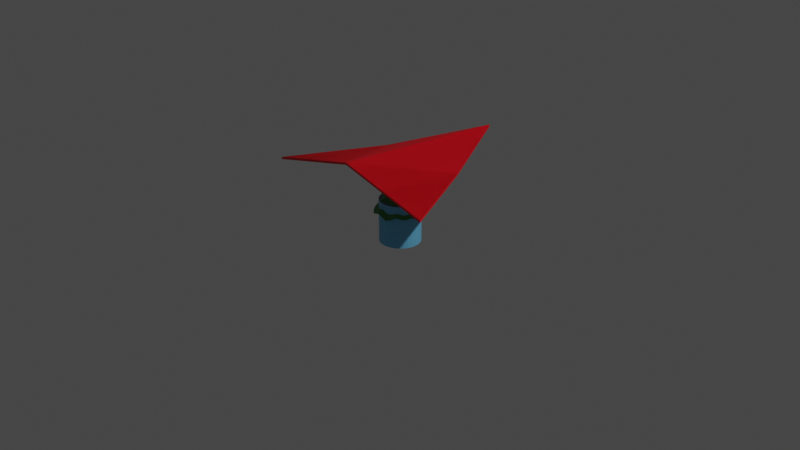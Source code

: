 # Source: export.blend  (saved by Blender 2.80.75; exported with 4.5.12 LTS)
import bpy
from mathutils import Matrix  # noqa: F401  (used for matrix-valued properties, if any)

bpy.ops.wm.read_factory_settings(use_empty=True)
scene = bpy.context.scene
scene.name = 'Scene'

# ---- collections
col_collection = bpy.data.collections.new('Collection'); scene.collection.children.link(col_collection)

# ---- materials (node trees are filled in below, after node groups)
mat_material_007 = bpy.data.materials.new('Material.007')
mat_material_007.use_transparent_shadow = False
mat_material_001 = bpy.data.materials.new('Material.001')
mat_material_001.use_transparent_shadow = False

# ---- material node trees
mat_material_007.use_nodes = True; mat_material_007.node_tree.nodes.clear()
_N = mat_material_007.node_tree.nodes; _L = mat_material_007.node_tree.links
n0 = _N.new('ShaderNodeOutputMaterial'); n0.name = 'Material Output'; n0.location = (300, 300)
n1 = _N.new('ShaderNodeBsdfPrincipled'); n1.name = 'Principled BSDF'; n1.location = (10, 300)
n1.distribution = 'GGX'
n1.subsurface_method = 'BURLEY'
n1.inputs[3].default_value = 1.45
n1.inputs[27].default_value = (0.0, 0.0, 0.0, 1.0)
n1.inputs[28].default_value = 1.0
n2 = _N.new('ShaderNodeAttribute'); n2.name = 'Attribute'; n2.location = (-245, 258)
n2.attribute_name = 'Col'
_L.new(n1.outputs[0], n0.inputs[0])
_L.new(n2.outputs[0], n1.inputs[0])
n0.is_active_output = True
mat_material_001.use_nodes = True; mat_material_001.node_tree.nodes.clear()
_N = mat_material_001.node_tree.nodes; _L = mat_material_001.node_tree.links
n0 = _N.new('ShaderNodeOutputMaterial'); n0.name = 'Material Output'; n0.location = (300, 300)
n1 = _N.new('ShaderNodeBsdfPrincipled'); n1.name = 'Principled BSDF'; n1.location = (-52, 343)
n1.distribution = 'GGX'
n1.subsurface_method = 'BURLEY'
n1.inputs[3].default_value = 1.45
n1.inputs[27].default_value = (0.0, 0.0, 0.0, 1.0)
n1.inputs[28].default_value = 1.0
n2 = _N.new('ShaderNodeAttribute'); n2.name = 'Attribute'; n2.location = (-307, 222)
n2.attribute_name = 'Col'
_L.new(n1.outputs[0], n0.inputs[0])
_L.new(n2.outputs[0], n1.inputs[0])
n0.is_active_output = True

# ---- world
world_world = bpy.data.worlds.new('World'); scene.world = world_world
world_world.use_nodes = True; world_world.node_tree.nodes.clear()
_N = world_world.node_tree.nodes; _L = world_world.node_tree.links
n0 = _N.new('ShaderNodeOutputWorld'); n0.name = 'World Output'; n0.location = (300, 300)
n1 = _N.new('ShaderNodeBackground'); n1.name = 'Background'; n1.location = (10, 300)
n1.inputs[0].default_value = (0.05088, 0.05088, 0.05088, 1.0)
_L.new(n1.outputs[0], n0.inputs[0])
n0.is_active_output = True
world_world.color = (0.05088, 0.05088, 0.05088)
world_world.use_sun_shadow = False
world_world.sun_shadow_jitter_overblur = 0.0

# ---- cameras
cam_camera = bpy.data.cameras.new('Camera')
cam_camera.clip_end = 100.0
cam_camera.ortho_scale = 7.314

# ---- lights
light_light = bpy.data.lights.new('Light', 'POINT')
light_light.transmission_factor = 0.0
light_light.energy = 1000.0
light_light.shadow_soft_size = 0.1
light_light.shadow_maximum_resolution = 0.006
light_light.use_absolute_resolution = True

# ---- meshes
me_cylinder_002 = bpy.data.meshes.new('Cylinder.002')
me_cylinder_002.from_pydata([(0.0, 0.05, -0.1034), (0.0, 0.05, 0.2619), (0.025, 0.0433, -0.1034), (0.025, 0.0433, 0.2619), (0.0433, 0.025, -0.1034), (0.0433, 0.025, 0.2619), (0.05, -2.186e-09, -0.1034), (0.05, -2.186e-09, 0.2619), (0.0433, -0.025, -0.1034), (0.0433, -0.025, 0.2619), (0.025, -0.0433, -0.1034), (0.025, -0.0433, 0.2619), (7.567e-09, -0.05, -0.1034), (7.567e-09, -0.05, 0.2619), (-0.025, -0.0433, -0.1034), (-0.025, -0.0433, 0.2619), (-0.0433, -0.025, -0.1034), (-0.0433, -0.025, 0.2619), (-0.05, -2.325e-08, -0.1034), (-0.05, -2.325e-08, 0.2619), (-0.0433, 0.025, -0.1034), (-0.0433, 0.025, 0.2619), (-0.025, 0.0433, -0.1034), (-0.025, 0.0433, 0.2619), (-0.001551, 0.1286, 0.4112), (0.02496, 0.1277, 0.4052), (0.05049, 0.1219, 0.399), (0.07181, 0.1092, 0.4045), (0.09034, 0.0922, 0.4098), (0.1082, 0.07275, 0.4045), (0.1219, 0.0505, 0.399), (0.1281, 0.02645, 0.4046), (0.1293, 0.001391, 0.4101), (0.1281, -0.02504, 0.4046), (0.1209, -0.04773, 0.4096), (0.1085, -0.06825, 0.4174), (0.09371, -0.09154, 0.4037), (0.074, -0.1102, 0.396), (0.05161, -0.1199, 0.4081), (0.02794, -0.1255, 0.417), (0.001108, -0.13, 0.4081), (-0.02574, -0.1294, 0.399), (-0.04904, -0.121, 0.4024), (-0.06785, -0.1062, 0.4118), (-0.09085, -0.09245, 0.4051), (-0.1057, -0.07366, 0.4096), (-0.1208, -0.05059, 0.4018), (0.0, 0.0, 0.579), (-0.1254, -0.02757, 0.4103), (-0.1239, -0.003611, 0.4213), (-0.1254, 0.02392, 0.4103), (-0.1219, 0.05049, 0.399), (-0.1088, 0.07081, 0.4071), (-0.09151, 0.08835, 0.4151), (-0.0724, 0.1072, 0.4071), (-0.0505, 0.1219, 0.399), (-0.02653, 0.1277, 0.4052), (0.1259, 0.226, 0.1031), (0.1705, 0.1992, 0.09084), (0.2028, 0.1619, 0.1017), (0.2272, 0.1183, 0.1124), (0.2489, 0.07051, 0.1017), (0.2609, 0.02, 0.09084), (0.2575, -0.02922, 0.102), (0.2442, -0.07726, 0.1129), (0.2255, -0.1264, 0.102), (0.198, -0.1648, 0.1119), (0.1617, -0.1958, 0.1274), (0.1193, -0.2305, 0.1003), (0.07053, -0.2536, 0.08483), (0.02223, -0.2579, 0.1089), (-0.0259, -0.2537, 0.1266), (-0.07932, -0.2455, 0.1089), (-0.1296, -0.2277, 0.09083), (-0.1684, -0.1973, 0.09765), (-0.1947, -0.1577, 0.1164), (-0.2295, -0.1175, 0.1029), (-0.2459, -0.07279, 0.1119), (-0.2601, -0.01985, 0.09646), (-0.0001654, 4.134e-05, 0.3461), (-0.2543, 0.0264, 0.1133), (-0.2367, 0.07071, 0.1352), (-0.2223, 0.1236, 0.1133), (-0.1993, 0.1716, 0.09085), (-0.1619, 0.2018, 0.107), (-0.1184, 0.2241, 0.1228), (-0.07059, 0.2478, 0.107), (-0.0201, 0.262, 0.09084), (0.02873, 0.258, 0.1031), (0.01355, 0.1724, 0.308), (-0.01907, 0.174, 0.2998), (-0.05237, 0.1634, 0.3106), (-0.08366, 0.1466, 0.3211), (-0.1122, 0.1307, 0.3106), (-0.1363, 0.1097, 0.2998), (-0.1506, 0.07724, 0.3148), (-0.159, 0.04172, 0.3294), (-0.1697, 0.01181, 0.3148), (0.0, 0.0, 0.4823), (-0.1725, -0.01912, 0.3036), (-0.1619, -0.05406, 0.3139), (-0.15, -0.08347, 0.3079), (-0.1259, -0.1095, 0.3168), (-0.1074, -0.1352, 0.3044), (-0.08096, -0.1546, 0.2998), (-0.04705, -0.1653, 0.3119), (-0.01129, -0.1696, 0.3237), (0.02086, -0.1713, 0.3119), (0.05293, -0.1673, 0.2958), (0.08491, -0.1509, 0.3061), (0.1123, -0.1267, 0.3242), (0.1358, -0.1053, 0.3139), (0.1533, -0.07911, 0.3072), (0.1646, -0.04597, 0.3145), (0.1724, -0.01368, 0.3072), (0.1735, 0.01917, 0.2998), (0.1644, 0.05254, 0.3071), (0.1489, 0.0839, 0.3142), (0.1316, 0.1123, 0.3071), (0.1093, 0.1365, 0.2998), (0.07898, 0.1533, 0.308), (0.04561, 0.1642, 0.316), (0.07377, 0.1959, 0.2053), (0.03641, 0.2087, 0.1954), (-0.00582, 0.2077, 0.2084), (-0.04786, 0.1987, 0.2211), (-0.08631, 0.1899, 0.2084), (-0.1215, 0.1737, 0.1954), (-0.149, 0.1407, 0.2135), (-0.1707, 0.1023, 0.2312), (-0.1932, 0.07119, 0.2135), (4.132e-05, 0.0001917, 0.4011), (-0.207, 0.03621, 0.1999), (-0.2064, -0.007955, 0.2124), (-0.2024, -0.04613, 0.2051), (-0.1832, -0.08447, 0.216), (-0.1705, -0.1206, 0.2009), (-0.1463, -0.1521, 0.1954), (-0.1105, -0.1759, 0.2099), (-0.07038, -0.1929, 0.2242), (-0.03363, -0.2057, 0.2099), (0.004962, -0.2119, 0.1905), (0.04766, -0.2036, 0.203), (0.08763, -0.1848, 0.2248), (0.1221, -0.1679, 0.2124), (0.1513, -0.1433, 0.2044), (0.1756, -0.1087, 0.2132), (0.1955, -0.07377, 0.2044), (0.2079, -0.03599, 0.1954), (0.2085, 0.005846, 0.2042), (0.2011, 0.0475, 0.2128), (0.1907, 0.08633, 0.2042), (0.1728, 0.1219, 0.1954), (0.1433, 0.1517, 0.2053), (0.1082, 0.1756, 0.215), (0.0764, 0.2441, 0.1151)], [], [(0, 1, 3, 2), (2, 3, 5, 4), (4, 5, 7, 6), (6, 7, 9, 8), (8, 9, 11, 10), (10, 11, 13, 12), (12, 13, 15, 14), (14, 15, 17, 16), (16, 17, 19, 18), (18, 19, 21, 20), (3, 1, 23, 21, 19, 17, 15, 13, 11, 9, 7, 5), (20, 21, 23, 22), (22, 23, 1, 0), (0, 2, 4, 6, 8, 10, 12, 14, 16, 18, 20, 22), (24, 47, 25), (25, 47, 26), (26, 47, 27), (27, 47, 28), (28, 47, 29), (29, 47, 30), (30, 47, 31), (31, 47, 32), (32, 47, 33), (33, 47, 34), (34, 47, 35), (35, 47, 36), (36, 47, 37), (37, 47, 38), (38, 47, 39), (39, 47, 40), (40, 47, 41), (41, 47, 42), (42, 47, 43), (43, 47, 44), (44, 47, 45), (45, 47, 46), (46, 47, 48), (48, 47, 49), (49, 47, 50), (50, 47, 51), (51, 47, 52), (52, 47, 53), (53, 47, 54), (54, 47, 55), (55, 47, 56), (56, 47, 24), (61, 79, 62), (116, 98, 115), (115, 98, 114), (114, 98, 113), (113, 98, 112), (112, 98, 111), (111, 98, 110), (110, 98, 109), (109, 98, 108), (108, 98, 107), (107, 98, 106), (106, 98, 105), (105, 98, 104), (104, 98, 103), (103, 98, 102), (102, 98, 101), (101, 98, 100), (100, 98, 99), (99, 98, 97), (97, 98, 96), (96, 98, 95), (95, 98, 94), (94, 98, 93), (93, 98, 92), (92, 98, 91), (91, 98, 90), (89, 98, 121), (90, 98, 89), (121, 98, 120), (120, 98, 119), (119, 98, 118), (118, 98, 117), (117, 98, 116), (149, 131, 148), (148, 131, 147), (147, 131, 146), (146, 131, 145), (145, 131, 144), (144, 131, 143), (143, 131, 142), (142, 131, 141), (141, 131, 140), (140, 131, 139), (139, 131, 138), (138, 131, 137), (137, 131, 136), (136, 131, 135), (135, 131, 134), (134, 131, 133), (133, 131, 132), (132, 131, 130), (130, 131, 129), (129, 131, 128), (128, 131, 127), (127, 131, 126), (126, 131, 125), (125, 131, 124), (124, 131, 123), (122, 131, 154), (123, 131, 122), (154, 131, 153), (153, 131, 152), (152, 131, 151), (151, 131, 150), (150, 131, 149), (62, 79, 63), (63, 79, 64), (64, 79, 65), (65, 79, 66), (66, 79, 67), (67, 79, 68), (68, 79, 69), (69, 79, 70), (70, 79, 71), (71, 79, 72), (72, 79, 73), (73, 79, 74), (74, 79, 75), (75, 79, 76), (76, 79, 77), (77, 79, 78), (78, 79, 80), (80, 79, 81), (81, 79, 82), (82, 79, 83), (83, 79, 84), (84, 79, 85), (85, 79, 86), (86, 79, 87), (88, 79, 155), (87, 79, 88), (155, 79, 57), (57, 79, 58), (58, 79, 59), (59, 79, 60), (60, 79, 61)])
_uv = me_cylinder_002.uv_layers.new(name='UVMap')
_uv.uv.foreach_set('vector', [1.0, 0.5, 1.0, 1.0, 0.9167, 1.0, 0.9167, 0.5, 0.9167, 0.5, 0.9167, 1.0, 0.8333, 1.0, 0.8333, 0.5, 0.8333, 0.5, 0.8333, 1.0, 0.75, 1.0, 0.75, 0.5, 0.75, 0.5, 0.75, 1.0, 0.6667, 1.0, 0.6667, 0.5, 0.6667, 0.5, 0.6667, 1.0, 0.5833, 1.0, 0.5833, 0.5, 0.5833, 0.5, 0.5833, 1.0, 0.5, 1.0, 0.5, 0.5, 0.5, 0.5, 0.5, 1.0, 0.4167, 1.0, 0.4167, 0.5, 0.4167, 0.5, 0.4167, 1.0, 0.3333, 1.0, 0.3333, 0.5, 0.3333, 0.5, 0.3333, 1.0, 0.25, 1.0, 0.25, 0.5, 0.25, 0.5, 0.25, 1.0, 0.1667, 1.0, 0.1667, 0.5, 0.37, 0.4578, 0.25, 0.49, 0.13, 0.4578, 0.04215, 0.37, 0.01, 0.25, 0.04215, 0.13, 0.13, 0.04215, 0.25, 0.01, 0.37, 0.04215, 0.4578, 0.13, 0.49, 0.25, 0.4578, 0.37, 0.1667, 0.5, 0.1667, 1.0, 0.08333, 1.0, 0.08333, 0.5, 0.08333, 0.5, 0.08333, 1.0, 7.451e-08, 1.0, 7.451e-08, 0.5, 0.75, 0.49, 0.87, 0.4578, 0.9578, 0.37, 0.99, 0.25, 0.9578, 0.13, 0.87, 0.04215, 0.75, 0.01, 0.63, 0.04215, 0.5422, 0.13, 0.51, 0.25, 0.5422, 0.37, 0.63, 0.4578, 0.25, 0.49, 0.25, 0.25, 0.2968, 0.4854, 0.2968, 0.4854, 0.25, 0.25, 0.3418, 0.4717, 0.3418, 0.4717, 0.25, 0.25, 0.3833, 0.4496, 0.3833, 0.4496, 0.25, 0.25, 0.4197, 0.4197, 0.4197, 0.4197, 0.25, 0.25, 0.4496, 0.3833, 0.4496, 0.3833, 0.25, 0.25, 0.4717, 0.3418, 0.4717, 0.3418, 0.25, 0.25, 0.4854, 0.2968, 0.4854, 0.2968, 0.25, 0.25, 0.49, 0.25, 0.49, 0.25, 0.25, 0.25, 0.4854, 0.2032, 0.4854, 0.2032, 0.25, 0.25, 0.4717, 0.1582, 0.4717, 0.1582, 0.25, 0.25, 0.4496, 0.1167, 0.4496, 0.1167, 0.25, 0.25, 0.4197, 0.08029, 0.4197, 0.08029, 0.25, 0.25, 0.3833, 0.05045, 0.3833, 0.05045, 0.25, 0.25, 0.3418, 0.02827, 0.3418, 0.02827, 0.25, 0.25, 0.2968, 0.01461, 0.2968, 0.01461, 0.25, 0.25, 0.25, 0.01, 0.25, 0.01, 0.25, 0.25, 0.2032, 0.01461, 0.2032, 0.01461, 0.25, 0.25, 0.1582, 0.02827, 0.1582, 0.02827, 0.25, 0.25, 0.1167, 0.05045, 0.1167, 0.05045, 0.25, 0.25, 0.08029, 0.08029, 0.08029, 0.08029, 0.25, 0.25, 0.05045, 0.1167, 0.05045, 0.1167, 0.25, 0.25, 0.02827, 0.1582, 0.02827, 0.1582, 0.25, 0.25, 0.01461, 0.2032, 0.01461, 0.2032, 0.25, 0.25, 0.01, 0.25, 0.01, 0.25, 0.25, 0.25, 0.01461, 0.2968, 0.01461, 0.2968, 0.25, 0.25, 0.02827, 0.3418, 0.02827, 0.3418, 0.25, 0.25, 0.05045, 0.3833, 0.05045, 0.3833, 0.25, 0.25, 0.08029, 0.4197, 0.08029, 0.4197, 0.25, 0.25, 0.1167, 0.4496, 0.1167, 0.4496, 0.25, 0.25, 0.1582, 0.4717, 0.1582, 0.4717, 0.25, 0.25, 0.2032, 0.4854, 0.2032, 0.4854, 0.25, 0.25, 0.25, 0.49, 0.4496, 0.3833, 0.25, 0.25, 0.4717, 0.3418, 0.4496, 0.3833, 0.25, 0.25, 0.4717, 0.3418, 0.4717, 0.3418, 0.25, 0.25, 0.4854, 0.2968, 0.4854, 0.2968, 0.25, 0.25, 0.49, 0.25, 0.49, 0.25, 0.25, 0.25, 0.4854, 0.2032, 0.4854, 0.2032, 0.25, 0.25, 0.4717, 0.1582, 0.4717, 0.1582, 0.25, 0.25, 0.4496, 0.1167, 0.4496, 0.1167, 0.25, 0.25, 0.4197, 0.08029, 0.4197, 0.08029, 0.25, 0.25, 0.3833, 0.05045, 0.3833, 0.05045, 0.25, 0.25, 0.3418, 0.02827, 0.3418, 0.02827, 0.25, 0.25, 0.2968, 0.01461, 0.2968, 0.01461, 0.25, 0.25, 0.25, 0.01, 0.25, 0.01, 0.25, 0.25, 0.2032, 0.01461, 0.2032, 0.01461, 0.25, 0.25, 0.1582, 0.02827, 0.1582, 0.02827, 0.25, 0.25, 0.1167, 0.05045, 0.1167, 0.05045, 0.25, 0.25, 0.08029, 0.08029, 0.08029, 0.08029, 0.25, 0.25, 0.05045, 0.1167, 0.05045, 0.1167, 0.25, 0.25, 0.02827, 0.1582, 0.02827, 0.1582, 0.25, 0.25, 0.01461, 0.2032, 0.01461, 0.2032, 0.25, 0.25, 0.01, 0.25, 0.01, 0.25, 0.25, 0.25, 0.01461, 0.2968, 0.01461, 0.2968, 0.25, 0.25, 0.02827, 0.3418, 0.02827, 0.3418, 0.25, 0.25, 0.05045, 0.3833, 0.05045, 0.3833, 0.25, 0.25, 0.08029, 0.4197, 0.08029, 0.4197, 0.25, 0.25, 0.1167, 0.4496, 0.1167, 0.4496, 0.25, 0.25, 0.1582, 0.4717, 0.2032, 0.4854, 0.25, 0.25, 0.25, 0.49, 0.1582, 0.4717, 0.25, 0.25, 0.2032, 0.4854, 0.25, 0.49, 0.25, 0.25, 0.2968, 0.4854, 0.2968, 0.4854, 0.25, 0.25, 0.3418, 0.4717, 0.3418, 0.4717, 0.25, 0.25, 0.3833, 0.4496, 0.3833, 0.4496, 0.25, 0.25, 0.4197, 0.4197, 0.4197, 0.4197, 0.25, 0.25, 0.4496, 0.3833, 0.4496, 0.3833, 0.25, 0.25, 0.4717, 0.3418, 0.4717, 0.3418, 0.25, 0.25, 0.4854, 0.2968, 0.4854, 0.2968, 0.25, 0.25, 0.49, 0.25, 0.49, 0.25, 0.25, 0.25, 0.4854, 0.2032, 0.4854, 0.2032, 0.25, 0.25, 0.4717, 0.1582, 0.4717, 0.1582, 0.25, 0.25, 0.4496, 0.1167, 0.4496, 0.1167, 0.25, 0.25, 0.4197, 0.08029, 0.4197, 0.08029, 0.25, 0.25, 0.3833, 0.05045, 0.3833, 0.05045, 0.25, 0.25, 0.3418, 0.02827, 0.3418, 0.02827, 0.25, 0.25, 0.2968, 0.01461, 0.2968, 0.01461, 0.25, 0.25, 0.25, 0.01, 0.25, 0.01, 0.25, 0.25, 0.2032, 0.01461, 0.2032, 0.01461, 0.25, 0.25, 0.1582, 0.02827, 0.1582, 0.02827, 0.25, 0.25, 0.1167, 0.05045, 0.1167, 0.05045, 0.25, 0.25, 0.08029, 0.08029, 0.08029, 0.08029, 0.25, 0.25, 0.05045, 0.1167, 0.05045, 0.1167, 0.25, 0.25, 0.02827, 0.1582, 0.02827, 0.1582, 0.25, 0.25, 0.01461, 0.2032, 0.01461, 0.2032, 0.25, 0.25, 0.01, 0.25, 0.01, 0.25, 0.25, 0.25, 0.01461, 0.2968, 0.01461, 0.2968, 0.25, 0.25, 0.02827, 0.3418, 0.02827, 0.3418, 0.25, 0.25, 0.05045, 0.3833, 0.05045, 0.3833, 0.25, 0.25, 0.08029, 0.4197, 0.08029, 0.4197, 0.25, 0.25, 0.1167, 0.4496, 0.1167, 0.4496, 0.25, 0.25, 0.1582, 0.4717, 0.2032, 0.4854, 0.25, 0.25, 0.25, 0.49, 0.1582, 0.4717, 0.25, 0.25, 0.2032, 0.4854, 0.25, 0.49, 0.25, 0.25, 0.2968, 0.4854, 0.2968, 0.4854, 0.25, 0.25, 0.3418, 0.4717, 0.3418, 0.4717, 0.25, 0.25, 0.3833, 0.4496, 0.3833, 0.4496, 0.25, 0.25, 0.4197, 0.4197, 0.4197, 0.4197, 0.25, 0.25, 0.4496, 0.3833, 0.4717, 0.3418, 0.25, 0.25, 0.4854, 0.2968, 0.4854, 0.2968, 0.25, 0.25, 0.49, 0.25, 0.49, 0.25, 0.25, 0.25, 0.4854, 0.2032, 0.4854, 0.2032, 0.25, 0.25, 0.4717, 0.1582, 0.4717, 0.1582, 0.25, 0.25, 0.4496, 0.1167, 0.4496, 0.1167, 0.25, 0.25, 0.4197, 0.08029, 0.4197, 0.08029, 0.25, 0.25, 0.3833, 0.05045, 0.3833, 0.05045, 0.25, 0.25, 0.3418, 0.02827, 0.3418, 0.02827, 0.25, 0.25, 0.2968, 0.01461, 0.2968, 0.01461, 0.25, 0.25, 0.25, 0.01, 0.25, 0.01, 0.25, 0.25, 0.2032, 0.01461, 0.2032, 0.01461, 0.25, 0.25, 0.1582, 0.02827, 0.1582, 0.02827, 0.25, 0.25, 0.1167, 0.05045, 0.1167, 0.05045, 0.25, 0.25, 0.08029, 0.08029, 0.08029, 0.08029, 0.25, 0.25, 0.05045, 0.1167, 0.05045, 0.1167, 0.25, 0.25, 0.02827, 0.1582, 0.02827, 0.1582, 0.25, 0.25, 0.01461, 0.2032, 0.01461, 0.2032, 0.25, 0.25, 0.01, 0.25, 0.01, 0.25, 0.25, 0.25, 0.01461, 0.2968, 0.01461, 0.2968, 0.25, 0.25, 0.02827, 0.3418, 0.02827, 0.3418, 0.25, 0.25, 0.05045, 0.3833, 0.05045, 0.3833, 0.25, 0.25, 0.08029, 0.4197, 0.08029, 0.4197, 0.25, 0.25, 0.1167, 0.4496, 0.1167, 0.4496, 0.25, 0.25, 0.1582, 0.4717, 0.2032, 0.4854, 0.25, 0.25, 0.25, 0.49, 0.1582, 0.4717, 0.25, 0.25, 0.2032, 0.4854, 0.25, 0.49, 0.25, 0.25, 0.2968, 0.4854, 0.2968, 0.4854, 0.25, 0.25, 0.3418, 0.4717, 0.3418, 0.4717, 0.25, 0.25, 0.3833, 0.4496, 0.3833, 0.4496, 0.25, 0.25, 0.4197, 0.4197, 0.4197, 0.4197, 0.25, 0.25, 0.4496, 0.3833])
_ca = me_cylinder_002.color_attributes.new('Col', 'BYTE_COLOR', 'CORNER')
_ca.data.foreach_set('color', [0.2462, 0.1384, 0.07819, 1.0, 0.2462, 0.1384, 0.07819, 1.0, 0.2462, 0.1384, 0.07819, 1.0, 0.2462, 0.1384, 0.07819, 1.0, 0.2462, 0.1384, 0.07819, 1.0, 0.2462, 0.1384, 0.07819, 1.0, 0.2462, 0.1384, 0.07819, 1.0, 0.2462, 0.1384, 0.07819, 1.0, 0.2462, 0.1384, 0.07819, 1.0, 0.2462, 0.1384, 0.07819, 1.0, 0.2462, 0.1384, 0.07819, 1.0, 0.2462, 0.1384, 0.07819, 1.0, 0.2462, 0.1384, 0.07819, 1.0, 0.2462, 0.1384, 0.07819, 1.0, 0.2462, 0.1384, 0.07819, 1.0, 0.2462, 0.1384, 0.07819, 1.0, 0.2462, 0.1384, 0.07819, 1.0, 0.2462, 0.1384, 0.07819, 1.0, 0.2462, 0.1384, 0.07819, 1.0, 0.2462, 0.1384, 0.07819, 1.0, 0.2462, 0.1384, 0.07819, 1.0, 0.2462, 0.1384, 0.07819, 1.0, 0.2462, 0.1384, 0.07819, 1.0, 0.2462, 0.1384, 0.07819, 1.0, 0.2462, 0.1384, 0.07819, 1.0, 0.2462, 0.1384, 0.07819, 1.0, 0.2462, 0.1384, 0.07819, 1.0, 0.2462, 0.1384, 0.07819, 1.0, 0.2462, 0.1384, 0.07819, 1.0, 0.2462, 0.1384, 0.07819, 1.0, 0.2462, 0.1384, 0.07819, 1.0, 0.2462, 0.1384, 0.07819, 1.0, 0.2462, 0.1384, 0.07819, 1.0, 0.2462, 0.1384, 0.07819, 1.0, 0.2462, 0.1384, 0.07819, 1.0, 0.2462, 0.1384, 0.07819, 1.0, 0.2462, 0.1384, 0.07819, 1.0, 0.2462, 0.1384, 0.07819, 1.0, 0.2462, 0.1384, 0.07819, 1.0, 0.2462, 0.1384, 0.07819, 1.0, 0.2462, 0.1384, 0.07819, 1.0, 0.2462, 0.1384, 0.07819, 1.0, 0.2462, 0.1384, 0.07819, 1.0, 0.2462, 0.1384, 0.07819, 1.0, 0.2462, 0.1384, 0.07819, 1.0, 0.2462, 0.1384, 0.07819, 1.0, 0.2462, 0.1384, 0.07819, 1.0, 0.2462, 0.1384, 0.07819, 1.0, 0.2462, 0.1384, 0.07819, 1.0, 0.2462, 0.1384, 0.07819, 1.0, 0.2462, 0.1384, 0.07819, 1.0, 0.2462, 0.1384, 0.07819, 1.0, 0.2462, 0.1384, 0.07819, 1.0, 0.2462, 0.1384, 0.07819, 1.0, 0.2462, 0.1384, 0.07819, 1.0, 0.2462, 0.1384, 0.07819, 1.0, 0.2462, 0.1384, 0.07819, 1.0, 0.2462, 0.1384, 0.07819, 1.0, 0.2462, 0.1384, 0.07819, 1.0, 0.2462, 0.1384, 0.07819, 1.0, 0.2462, 0.1384, 0.07819, 1.0, 0.2462, 0.1384, 0.07819, 1.0, 0.2462, 0.1384, 0.07819, 1.0, 0.2462, 0.1384, 0.07819, 1.0, 0.2462, 0.1384, 0.07819, 1.0, 0.2462, 0.1384, 0.07819, 1.0, 0.2462, 0.1384, 0.07819, 1.0, 0.2462, 0.1384, 0.07819, 1.0, 0.2462, 0.1384, 0.07819, 1.0, 0.2462, 0.1384, 0.07819, 1.0, 0.2462, 0.1384, 0.07819, 1.0, 0.2462, 0.1384, 0.07819, 1.0, 0.0356, 0.3005, 0.07619, 1.0, 0.0356, 0.3005, 0.07619, 1.0, 0.0356, 0.3005, 0.07619, 1.0, 0.0356, 0.3005, 0.07619, 1.0, 0.0356, 0.3005, 0.07619, 1.0, 0.0356, 0.3005, 0.07619, 1.0, 0.0356, 0.3005, 0.07619, 1.0, 0.0356, 0.3005, 0.07619, 1.0, 0.0356, 0.3005, 0.07619, 1.0, 0.0356, 0.3005, 0.07619, 1.0, 0.0356, 0.3005, 0.07619, 1.0, 0.0356, 0.3005, 0.07619, 1.0, 0.0356, 0.3005, 0.07619, 1.0, 0.0356, 0.3005, 0.07619, 1.0, 0.0356, 0.3005, 0.07619, 1.0, 0.0356, 0.3005, 0.07619, 1.0, 0.0356, 0.3005, 0.07619, 1.0, 0.0356, 0.3005, 0.07619, 1.0, 0.0356, 0.3005, 0.07619, 1.0, 0.0356, 0.3005, 0.07619, 1.0, 0.0356, 0.3005, 0.07619, 1.0, 0.0356, 0.3005, 0.07619, 1.0, 0.0356, 0.3005, 0.07619, 1.0, 0.0356, 0.3005, 0.07619, 1.0, 0.0356, 0.3005, 0.07619, 1.0, 0.0356, 0.3005, 0.07619, 1.0, 0.0356, 0.3005, 0.07619, 1.0, 0.0356, 0.3005, 0.07619, 1.0, 0.0356, 0.3005, 0.07619, 1.0, 0.0356, 0.3005, 0.07619, 1.0, 0.0356, 0.3005, 0.07619, 1.0, 0.0356, 0.3005, 0.07619, 1.0, 0.0356, 0.3005, 0.07619, 1.0, 0.0356, 0.3005, 0.07619, 1.0, 0.0356, 0.3005, 0.07619, 1.0, 0.0356, 0.3005, 0.07619, 1.0, 0.0356, 0.3005, 0.07619, 1.0, 0.0356, 0.3005, 0.07619, 1.0, 0.0356, 0.3005, 0.07619, 1.0, 0.0356, 0.3005, 0.07619, 1.0, 0.0356, 0.3005, 0.07619, 1.0, 0.0356, 0.3005, 0.07619, 1.0, 0.0356, 0.3005, 0.07619, 1.0, 0.0356, 0.3005, 0.07619, 1.0, 0.0356, 0.3005, 0.07619, 1.0, 0.0356, 0.3005, 0.07619, 1.0, 0.0356, 0.3005, 0.07619, 1.0, 0.0356, 0.3005, 0.07619, 1.0, 0.0356, 0.3005, 0.07619, 1.0, 0.0356, 0.3005, 0.07619, 1.0, 0.0356, 0.3005, 0.07619, 1.0, 0.0356, 0.3005, 0.07619, 1.0, 0.0356, 0.3005, 0.07619, 1.0, 0.0356, 0.3005, 0.07619, 1.0, 0.0356, 0.3005, 0.07619, 1.0, 0.0356, 0.3005, 0.07619, 1.0, 0.0356, 0.3005, 0.07619, 1.0, 0.0356, 0.3005, 0.07619, 1.0, 0.0356, 0.3005, 0.07619, 1.0, 0.0356, 0.3005, 0.07619, 1.0, 0.0356, 0.3005, 0.07619, 1.0, 0.0356, 0.3005, 0.07619, 1.0, 0.0356, 0.3005, 0.07619, 1.0, 0.0356, 0.3005, 0.07619, 1.0, 0.0356, 0.3005, 0.07619, 1.0, 0.0356, 0.3005, 0.07619, 1.0, 0.0356, 0.3005, 0.07619, 1.0, 0.0356, 0.3005, 0.07619, 1.0, 0.0356, 0.3005, 0.07619, 1.0, 0.0356, 0.3005, 0.07619, 1.0, 0.0356, 0.3005, 0.07619, 1.0, 0.0356, 0.3005, 0.07619, 1.0, 0.0356, 0.3005, 0.07619, 1.0, 0.0356, 0.3005, 0.07619, 1.0, 0.0356, 0.3005, 0.07619, 1.0, 0.0356, 0.3005, 0.07619, 1.0, 0.0356, 0.3005, 0.07619, 1.0, 0.0356, 0.3005, 0.07619, 1.0, 0.0356, 0.3005, 0.07619, 1.0, 0.0356, 0.3005, 0.07619, 1.0, 0.0356, 0.3005, 0.07619, 1.0, 0.0356, 0.3005, 0.07619, 1.0, 0.0356, 0.3005, 0.07619, 1.0, 0.0356, 0.3005, 0.07619, 1.0, 0.0356, 0.3005, 0.07619, 1.0, 0.0356, 0.3005, 0.07619, 1.0, 0.0356, 0.3005, 0.07619, 1.0, 0.0356, 0.3005, 0.07619, 1.0, 0.0356, 0.3005, 0.07619, 1.0, 0.0356, 0.3005, 0.07619, 1.0, 0.0356, 0.3005, 0.07619, 1.0, 0.0356, 0.3005, 0.07619, 1.0, 0.0356, 0.3005, 0.07619, 1.0, 0.0356, 0.3005, 0.07619, 1.0, 0.0356, 0.3005, 0.07619, 1.0, 0.0356, 0.3005, 0.07619, 1.0, 0.0356, 0.3005, 0.07619, 1.0, 0.0356, 0.3005, 0.07619, 1.0, 0.0356, 0.3005, 0.07619, 1.0, 0.0356, 0.3005, 0.07619, 1.0, 0.0356, 0.3005, 0.07619, 1.0, 0.0356, 0.3005, 0.07619, 1.0, 0.0356, 0.3005, 0.07619, 1.0, 0.0356, 0.3005, 0.07619, 1.0, 0.0356, 0.3005, 0.07619, 1.0, 0.0356, 0.3005, 0.07619, 1.0, 0.0356, 0.3005, 0.07619, 1.0, 0.0356, 0.3005, 0.07619, 1.0, 0.0356, 0.3005, 0.07619, 1.0, 0.0356, 0.3005, 0.07619, 1.0, 0.0356, 0.3005, 0.07619, 1.0, 0.0356, 0.3005, 0.07619, 1.0, 0.0356, 0.3005, 0.07619, 1.0, 0.0356, 0.3005, 0.07619, 1.0, 0.0356, 0.3005, 0.07619, 1.0, 0.0356, 0.3005, 0.07619, 1.0, 0.0356, 0.3005, 0.07619, 1.0, 0.0356, 0.3005, 0.07619, 1.0, 0.0356, 0.3005, 0.07619, 1.0, 0.0356, 0.3005, 0.07619, 1.0, 0.0356, 0.3005, 0.07619, 1.0, 0.0356, 0.3005, 0.07619, 1.0, 0.0356, 0.3005, 0.07619, 1.0, 0.0356, 0.3005, 0.07619, 1.0, 0.0356, 0.3005, 0.07619, 1.0, 0.0356, 0.3005, 0.07619, 1.0, 0.0356, 0.3005, 0.07619, 1.0, 0.0356, 0.3005, 0.07619, 1.0, 0.0356, 0.3005, 0.07619, 1.0, 0.0356, 0.3005, 0.07619, 1.0, 0.0356, 0.3005, 0.07619, 1.0, 0.0356, 0.3005, 0.07619, 1.0, 0.0356, 0.3005, 0.07619, 1.0, 0.0356, 0.3005, 0.07619, 1.0, 0.0356, 0.3005, 0.07619, 1.0, 0.0356, 0.3005, 0.07619, 1.0, 0.0356, 0.3005, 0.07619, 1.0, 0.0356, 0.3005, 0.07619, 1.0, 0.0356, 0.3005, 0.07619, 1.0, 0.0356, 0.3005, 0.07619, 1.0, 0.0356, 0.3005, 0.07619, 1.0, 0.0356, 0.3005, 0.07619, 1.0, 0.0356, 0.3005, 0.07619, 1.0, 0.0356, 0.3005, 0.07619, 1.0, 0.0356, 0.3005, 0.07619, 1.0, 0.0356, 0.3005, 0.07619, 1.0, 0.0356, 0.3005, 0.07619, 1.0, 0.0356, 0.3005, 0.07619, 1.0, 0.0356, 0.3005, 0.07619, 1.0, 0.0356, 0.3005, 0.07619, 1.0, 0.0356, 0.3005, 0.07619, 1.0, 0.0356, 0.3005, 0.07619, 1.0, 0.0356, 0.3005, 0.07619, 1.0, 0.0356, 0.3005, 0.07619, 1.0, 0.0356, 0.3005, 0.07619, 1.0, 0.0356, 0.3005, 0.07619, 1.0, 0.0356, 0.3005, 0.07619, 1.0, 0.0356, 0.3005, 0.07619, 1.0, 0.0356, 0.3005, 0.07619, 1.0, 0.0356, 0.3005, 0.07619, 1.0, 0.0356, 0.3005, 0.07619, 1.0, 0.0356, 0.3005, 0.07619, 1.0, 0.0356, 0.3005, 0.07619, 1.0, 0.0356, 0.3005, 0.07619, 1.0, 0.0356, 0.3005, 0.07619, 1.0, 0.0356, 0.3005, 0.07619, 1.0, 0.0356, 0.3005, 0.07619, 1.0, 0.0356, 0.3005, 0.07619, 1.0, 0.0356, 0.3005, 0.07619, 1.0, 0.0356, 0.3005, 0.07619, 1.0, 0.0356, 0.3005, 0.07619, 1.0, 0.0356, 0.3005, 0.07619, 1.0, 0.0356, 0.3005, 0.07619, 1.0, 0.0356, 0.3005, 0.07619, 1.0, 0.0356, 0.3005, 0.07619, 1.0, 0.0356, 0.3005, 0.07619, 1.0, 0.0356, 0.3005, 0.07619, 1.0, 0.0356, 0.3005, 0.07619, 1.0, 0.0356, 0.3005, 0.07619, 1.0, 0.0356, 0.3005, 0.07619, 1.0, 0.0356, 0.3005, 0.07619, 1.0, 0.0356, 0.3005, 0.07619, 1.0, 0.0356, 0.3005, 0.07619, 1.0, 0.0356, 0.3005, 0.07619, 1.0, 0.0356, 0.3005, 0.07619, 1.0, 0.0356, 0.3005, 0.07619, 1.0, 0.0356, 0.3005, 0.07619, 1.0, 0.0356, 0.3005, 0.07619, 1.0, 0.0356, 0.3005, 0.07619, 1.0, 0.0356, 0.3005, 0.07619, 1.0, 0.0356, 0.3005, 0.07619, 1.0, 0.0356, 0.3005, 0.07619, 1.0, 0.0356, 0.3005, 0.07619, 1.0, 0.0356, 0.3005, 0.07619, 1.0, 0.0356, 0.3005, 0.07619, 1.0, 0.0356, 0.3005, 0.07619, 1.0, 0.0356, 0.3005, 0.07619, 1.0, 0.0356, 0.3005, 0.07619, 1.0, 0.0356, 0.3005, 0.07619, 1.0, 0.0356, 0.3005, 0.07619, 1.0, 0.0356, 0.3005, 0.07619, 1.0, 0.0356, 0.3005, 0.07619, 1.0, 0.0356, 0.3005, 0.07619, 1.0, 0.0356, 0.3005, 0.07619, 1.0, 0.0356, 0.3005, 0.07619, 1.0, 0.0356, 0.3005, 0.07619, 1.0, 0.0356, 0.3005, 0.07619, 1.0, 0.0356, 0.3005, 0.07619, 1.0, 0.0356, 0.3005, 0.07619, 1.0, 0.0356, 0.3005, 0.07619, 1.0, 0.0356, 0.3005, 0.07619, 1.0, 0.0356, 0.3005, 0.07619, 1.0, 0.0356, 0.3005, 0.07619, 1.0, 0.0356, 0.3005, 0.07619, 1.0, 0.0356, 0.3005, 0.07619, 1.0, 0.0356, 0.3005, 0.07619, 1.0, 0.0356, 0.3005, 0.07619, 1.0, 0.0356, 0.3005, 0.07619, 1.0, 0.0356, 0.3005, 0.07619, 1.0, 0.0356, 0.3005, 0.07619, 1.0, 0.0356, 0.3005, 0.07619, 1.0, 0.0356, 0.3005, 0.07619, 1.0, 0.0356, 0.3005, 0.07619, 1.0, 0.0356, 0.3005, 0.07619, 1.0, 0.0356, 0.3005, 0.07619, 1.0, 0.0356, 0.3005, 0.07619, 1.0, 0.0356, 0.3005, 0.07619, 1.0, 0.0356, 0.3005, 0.07619, 1.0, 0.0356, 0.3005, 0.07619, 1.0, 0.0356, 0.3005, 0.07619, 1.0, 0.0356, 0.3005, 0.07619, 1.0, 0.0356, 0.3005, 0.07619, 1.0, 0.0356, 0.3005, 0.07619, 1.0, 0.0356, 0.3005, 0.07619, 1.0, 0.0356, 0.3005, 0.07619, 1.0, 0.0356, 0.3005, 0.07619, 1.0, 0.0356, 0.3005, 0.07619, 1.0, 0.0356, 0.3005, 0.07619, 1.0, 0.0356, 0.3005, 0.07619, 1.0, 0.0356, 0.3005, 0.07619, 1.0, 0.0356, 0.3005, 0.07619, 1.0, 0.0356, 0.3005, 0.07619, 1.0, 0.0356, 0.3005, 0.07619, 1.0, 0.0356, 0.3005, 0.07619, 1.0, 0.0356, 0.3005, 0.07619, 1.0, 0.0356, 0.3005, 0.07619, 1.0, 0.0356, 0.3005, 0.07619, 1.0, 0.0356, 0.3005, 0.07619, 1.0, 0.0356, 0.3005, 0.07619, 1.0, 0.0356, 0.3005, 0.07619, 1.0, 0.0356, 0.3005, 0.07619, 1.0, 0.0356, 0.3005, 0.07619, 1.0, 0.0356, 0.3005, 0.07619, 1.0, 0.0356, 0.3005, 0.07619, 1.0, 0.0356, 0.3005, 0.07619, 1.0, 0.0356, 0.3005, 0.07619, 1.0, 0.0356, 0.3005, 0.07619, 1.0, 0.0356, 0.3005, 0.07619, 1.0, 0.0356, 0.3005, 0.07619, 1.0, 0.0356, 0.3005, 0.07619, 1.0, 0.0356, 0.3005, 0.07619, 1.0, 0.0356, 0.3005, 0.07619, 1.0, 0.0356, 0.3005, 0.07619, 1.0, 0.0356, 0.3005, 0.07619, 1.0, 0.0356, 0.3005, 0.07619, 1.0, 0.0356, 0.3005, 0.07619, 1.0, 0.0356, 0.3005, 0.07619, 1.0, 0.0356, 0.3005, 0.07619, 1.0, 0.0356, 0.3005, 0.07619, 1.0, 0.0356, 0.3005, 0.07619, 1.0, 0.0356, 0.3005, 0.07619, 1.0, 0.0356, 0.3005, 0.07619, 1.0, 0.0356, 0.3005, 0.07619, 1.0, 0.0356, 0.3005, 0.07619, 1.0, 0.0356, 0.3005, 0.07619, 1.0, 0.0356, 0.3005, 0.07619, 1.0, 0.0356, 0.3005, 0.07619, 1.0, 0.0356, 0.3005, 0.07619, 1.0, 0.0356, 0.3005, 0.07619, 1.0, 0.0356, 0.3005, 0.07619, 1.0, 0.0356, 0.3005, 0.07619, 1.0, 0.0356, 0.3005, 0.07619, 1.0, 0.0356, 0.3005, 0.07619, 1.0, 0.0356, 0.3005, 0.07619, 1.0, 0.0356, 0.3005, 0.07619, 1.0, 0.0356, 0.3005, 0.07619, 1.0, 0.0356, 0.3005, 0.07619, 1.0, 0.0356, 0.3005, 0.07619, 1.0, 0.0356, 0.3005, 0.07619, 1.0, 0.0356, 0.3005, 0.07619, 1.0, 0.0356, 0.3005, 0.07619, 1.0, 0.0356, 0.3005, 0.07619, 1.0, 0.0356, 0.3005, 0.07619, 1.0, 0.0356, 0.3005, 0.07619, 1.0, 0.0356, 0.3005, 0.07619, 1.0, 0.0356, 0.3005, 0.07619, 1.0, 0.0356, 0.3005, 0.07619, 1.0, 0.0356, 0.3005, 0.07619, 1.0, 0.0356, 0.3005, 0.07619, 1.0, 0.0356, 0.3005, 0.07619, 1.0, 0.0356, 0.3005, 0.07619, 1.0, 0.0356, 0.3005, 0.07619, 1.0, 0.0356, 0.3005, 0.07619, 1.0, 0.0356, 0.3005, 0.07619, 1.0, 0.0356, 0.3005, 0.07619, 1.0, 0.0356, 0.3005, 0.07619, 1.0, 0.0356, 0.3005, 0.07619, 1.0, 0.0356, 0.3005, 0.07619, 1.0, 0.0356, 0.3005, 0.07619, 1.0, 0.0356, 0.3005, 0.07619, 1.0, 0.0356, 0.3005, 0.07619, 1.0, 0.0356, 0.3005, 0.07619, 1.0, 0.0356, 0.3005, 0.07619, 1.0, 0.0356, 0.3005, 0.07619, 1.0, 0.0356, 0.3005, 0.07619, 1.0, 0.0356, 0.3005, 0.07619, 1.0, 0.0356, 0.3005, 0.07619, 1.0, 0.0356, 0.3005, 0.07619, 1.0, 0.0356, 0.3005, 0.07619, 1.0, 0.0356, 0.3005, 0.07619, 1.0, 0.0356, 0.3005, 0.07619, 1.0, 0.0356, 0.3005, 0.07619, 1.0, 0.0356, 0.3005, 0.07619, 1.0, 0.0356, 0.3005, 0.07619, 1.0, 0.0356, 0.3005, 0.07619, 1.0, 0.0356, 0.3005, 0.07619, 1.0, 0.0356, 0.3005, 0.07619, 1.0, 0.0356, 0.3005, 0.07619, 1.0, 0.0356, 0.3005, 0.07619, 1.0, 0.0356, 0.3005, 0.07619, 1.0, 0.0356, 0.3005, 0.07619, 1.0, 0.0356, 0.3005, 0.07619, 1.0, 0.0356, 0.3005, 0.07619, 1.0, 0.0356, 0.3005, 0.07619, 1.0, 0.0356, 0.3005, 0.07619, 1.0, 0.0356, 0.3005, 0.07619, 1.0, 0.0356, 0.3005, 0.07619, 1.0, 0.0356, 0.3005, 0.07619, 1.0, 0.0356, 0.3005, 0.07619, 1.0, 0.0356, 0.3005, 0.07619, 1.0, 0.0356, 0.3005, 0.07619, 1.0, 0.0356, 0.3005, 0.07619, 1.0, 0.0356, 0.3005, 0.07619, 1.0, 0.0356, 0.3005, 0.07619, 1.0, 0.0356, 0.3005, 0.07619, 1.0, 0.0356, 0.3005, 0.07619, 1.0, 0.0356, 0.3005, 0.07619, 1.0, 0.0356, 0.3005, 0.07619, 1.0, 0.0356, 0.3005, 0.07619, 1.0, 0.0356, 0.3005, 0.07619, 1.0, 0.0356, 0.3005, 0.07619, 1.0, 0.0356, 0.3005, 0.07619, 1.0, 0.0356, 0.3005, 0.07619, 1.0, 0.0356, 0.3005, 0.07619, 1.0, 0.0356, 0.3005, 0.07619, 1.0, 0.0356, 0.3005, 0.07619, 1.0, 0.0356, 0.3005, 0.07619, 1.0, 0.0356, 0.3005, 0.07619, 1.0, 0.0356, 0.3005, 0.07619, 1.0, 0.0356, 0.3005, 0.07619, 1.0, 0.0356, 0.3005, 0.07619, 1.0, 0.0356, 0.3005, 0.07619, 1.0, 0.0356, 0.3005, 0.07619, 1.0, 0.0356, 0.3005, 0.07619, 1.0, 0.0356, 0.3005, 0.07619, 1.0, 0.0356, 0.3005, 0.07619, 1.0, 0.0356, 0.3005, 0.07619, 1.0, 0.0356, 0.3005, 0.07619, 1.0, 0.0356, 0.3005, 0.07619, 1.0, 0.0356, 0.3005, 0.07619, 1.0, 0.0356, 0.3005, 0.07619, 1.0, 0.0356, 0.3005, 0.07619, 1.0, 0.0356, 0.3005, 0.07619, 1.0, 0.0356, 0.3005, 0.07619, 1.0, 0.0356, 0.3005, 0.07619, 1.0, 0.0356, 0.3005, 0.07619, 1.0, 0.0356, 0.3005, 0.07619, 1.0, 0.0356, 0.3005, 0.07619, 1.0, 0.0356, 0.3005, 0.07619, 1.0, 0.0356, 0.3005, 0.07619, 1.0, 0.0356, 0.3005, 0.07619, 1.0, 0.0356, 0.3005, 0.07619, 1.0, 0.0356, 0.3005, 0.07619, 1.0, 0.0356, 0.3005, 0.07619, 1.0])
me_cylinder_002.materials.append(mat_material_007)
me_cylinder_002.use_remesh_preserve_volume = False
me_cylinder_002.use_remesh_preserve_attributes = False
me_cylinder_002.use_mirror_vertex_groups = False
me_cylinder_002.update()
me_cylinder = bpy.data.meshes.new('Cylinder')
me_cylinder.from_pydata([(-0.9927, -0.6927, 0.5738), (1.007, -0.6927, 0.5738), (0.007317, 1.307, 0.6738), (0.5073, 0.3073, 0.5738), (-0.4927, 0.3073, 0.5738), (0.007317, -0.6927, 0.8238), (-0.9927, -0.6927, 0.5738), (1.007, -0.6927, 0.5738), (0.007317, 1.307, 0.6738), (0.5073, 0.3073, 0.5738), (-0.4927, 0.3073, 0.5738), (0.007317, -0.6927, 0.8238), (-0.9927, -0.6927, 0.5503), (1.007, -0.6927, 0.5503), (0.007317, 1.307, 0.6503), (0.5073, 0.3073, 0.5503), (-0.4927, 0.3073, 0.5503), (0.007317, -0.6927, 0.8003), (0.2245, 0.007317, -0.2293), (0.2245, 0.007317, 0.2293), (0.2203, -0.03505, -0.2293), (0.2203, -0.03505, 0.2293), (0.2079, -0.07578, -0.2293), (0.2079, -0.07578, 0.2293), (0.1879, -0.1133, -0.2293), (0.1879, -0.1133, 0.2293), (0.1609, -0.1462, -0.2293), (0.1609, -0.1462, 0.2293), (0.128, -0.1732, -0.2293), (0.128, -0.1732, 0.2293), (0.09042, -0.1933, -0.2293), (0.09042, -0.1933, 0.2293), (0.04968, -0.2057, -0.2293), (0.04968, -0.2057, 0.2293), (0.007317, -0.2098, -0.2293), (0.007317, -0.2098, 0.2293), (-0.03505, -0.2057, -0.2293), (-0.03505, -0.2057, 0.2293), (-0.07579, -0.1933, -0.2293), (-0.07579, -0.1933, 0.2293), (-0.1133, -0.1732, -0.2293), (-0.1133, -0.1732, 0.2293), (-0.1462, -0.1462, -0.2293), (-0.1462, -0.1462, 0.2293), (-0.1732, -0.1133, -0.2293), (-0.1732, -0.1133, 0.2293), (-0.1933, -0.07578, -0.2293), (-0.1933, -0.07578, 0.2293), (-0.2057, -0.03505, -0.2293), (-0.2057, -0.03505, 0.2293), (-0.2098, 0.007317, -0.2293), (-0.2098, 0.007317, 0.2293), (-0.2057, 0.04968, -0.2293), (-0.2057, 0.04968, 0.2293), (-0.1933, 0.09042, -0.2293), (-0.1933, 0.09042, 0.2293), (-0.1732, 0.128, -0.2293), (-0.1732, 0.128, 0.2293), (-0.1462, 0.1609, -0.2293), (-0.1462, 0.1609, 0.2293), (-0.1133, 0.1879, -0.2293), (-0.1133, 0.1879, 0.2293), (-0.07579, 0.2079, -0.2293), (-0.07579, 0.2079, 0.2293), (-0.03505, 0.2203, -0.2293), (-0.03505, 0.2203, 0.2293), (0.007317, 0.2245, -0.2293), (0.007317, 0.2245, 0.2293), (0.04968, 0.2203, -0.2293), (0.04968, 0.2203, 0.2293), (0.09042, 0.2079, -0.2293), (0.09042, 0.2079, 0.2293), (0.128, 0.1879, -0.2293), (0.128, 0.1879, 0.2293), (0.1609, 0.1609, -0.2293), (0.1609, 0.1609, 0.2293), (0.1879, 0.128, -0.2293), (0.1879, 0.128, 0.2293), (0.2079, 0.09042, -0.2293), (0.2079, 0.09042, 0.2293), (0.2203, 0.04968, -0.2293), (0.2203, 0.04968, 0.2293)], [], [(5, 3, 1), (5, 4, 0), (4, 2, 5), (5, 2, 3), (11, 7, 9), (11, 10, 6), (10, 11, 8), (11, 9, 8), (17, 15, 13), (17, 12, 16), (16, 14, 17), (17, 14, 15), (7, 11, 17, 13), (6, 12, 17, 11), (10, 16, 12, 6), (10, 8, 14, 16), (8, 9, 15, 14), (9, 7, 13, 15), (18, 19, 21, 20), (20, 21, 23, 22), (22, 23, 25, 24), (24, 25, 27, 26), (26, 27, 29, 28), (28, 29, 31, 30), (30, 31, 33, 32), (32, 33, 35, 34), (34, 35, 37, 36), (36, 37, 39, 38), (38, 39, 41, 40), (40, 41, 43, 42), (42, 43, 45, 44), (44, 45, 47, 46), (46, 47, 49, 48), (48, 49, 51, 50), (50, 51, 53, 52), (52, 53, 55, 54), (54, 55, 57, 56), (56, 57, 59, 58), (58, 59, 61, 60), (60, 61, 63, 62), (62, 63, 65, 64), (64, 65, 67, 66), (66, 67, 69, 68), (68, 69, 71, 70), (70, 71, 73, 72), (72, 73, 75, 74), (74, 75, 77, 76), (76, 77, 79, 78), (21, 19, 81, 79, 77, 75, 73, 71, 69, 67, 65, 63, 61, 59, 57, 55, 53, 51, 49, 47, 45, 43, 41, 39, 37, 35, 33, 31, 29, 27, 25, 23), (78, 79, 81, 80), (80, 81, 19, 18), (18, 20, 22, 24, 26, 28, 30, 32, 34, 36, 38, 40, 42, 44, 46, 48, 50, 52, 54, 56, 58, 60, 62, 64, 66, 68, 70, 72, 74, 76, 78, 80)])
_uv = me_cylinder.uv_layers.new(name='UVMap')
_uv.uv.foreach_set('vector', [0.0, 0.0, 0.0, 0.0, 0.0, 0.0, 0.0, 0.0, 0.0, 0.0, 0.0, 0.0, 0.0, 0.0, 0.0, 0.0, 0.0, 0.0, 0.0, 0.0, 0.0, 0.0, 0.0, 0.0, 0.0, 0.0, 0.0, 0.0, 0.0, 0.0, 0.0, 0.0, 0.0, 0.0, 0.0, 0.0, 0.0, 0.0, 0.0, 0.0, 0.0, 0.0, 0.0, 0.0, 0.0, 0.0, 0.0, 0.0, 0.0, 0.0, 0.0, 0.0, 0.0, 0.0, 0.0, 0.0, 0.0, 0.0, 0.0, 0.0, 0.0, 0.0, 0.0, 0.0, 0.0, 0.0, 0.0, 0.0, 0.0, 0.0, 0.0, 0.0, 0.0, 0.0, 0.0, 0.0, 0.0, 0.0, 0.0, 0.0, 0.0, 0.0, 0.0, 0.0, 0.0, 0.0, 0.0, 0.0, 0.0, 0.0, 0.0, 0.0, 0.0, 0.0, 0.0, 0.0, 0.0, 0.0, 0.0, 0.0, 0.0, 0.0, 0.0, 0.0, 0.0, 0.0, 0.0, 0.0, 0.0, 0.0, 0.0, 0.0, 0.0, 0.0, 0.0, 0.0, 0.0, 0.0, 0.0, 0.0, 1.0, 0.5, 1.0, 1.0, 0.9688, 1.0, 0.9688, 0.5, 0.9688, 0.5, 0.9688, 1.0, 0.9375, 1.0, 0.9375, 0.5, 0.9375, 0.5, 0.9375, 1.0, 0.9062, 1.0, 0.9062, 0.5, 0.9062, 0.5, 0.9062, 1.0, 0.875, 1.0, 0.875, 0.5, 0.875, 0.5, 0.875, 1.0, 0.8438, 1.0, 0.8438, 0.5, 0.8438, 0.5, 0.8438, 1.0, 0.8125, 1.0, 0.8125, 0.5, 0.8125, 0.5, 0.8125, 1.0, 0.7812, 1.0, 0.7812, 0.5, 0.7812, 0.5, 0.7812, 1.0, 0.75, 1.0, 0.75, 0.5, 0.75, 0.5, 0.75, 1.0, 0.7188, 1.0, 0.7188, 0.5, 0.7188, 0.5, 0.7188, 1.0, 0.6875, 1.0, 0.6875, 0.5, 0.6875, 0.5, 0.6875, 1.0, 0.6562, 1.0, 0.6562, 0.5, 0.6562, 0.5, 0.6562, 1.0, 0.625, 1.0, 0.625, 0.5, 0.625, 0.5, 0.625, 1.0, 0.5938, 1.0, 0.5938, 0.5, 0.5938, 0.5, 0.5938, 1.0, 0.5625, 1.0, 0.5625, 0.5, 0.5625, 0.5, 0.5625, 1.0, 0.5312, 1.0, 0.5312, 0.5, 0.5312, 0.5, 0.5312, 1.0, 0.5, 1.0, 0.5, 0.5, 0.5, 0.5, 0.5, 1.0, 0.4688, 1.0, 0.4688, 0.5, 0.4688, 0.5, 0.4688, 1.0, 0.4375, 1.0, 0.4375, 0.5, 0.4375, 0.5, 0.4375, 1.0, 0.4062, 1.0, 0.4062, 0.5, 0.4062, 0.5, 0.4062, 1.0, 0.375, 1.0, 0.375, 0.5, 0.375, 0.5, 0.375, 1.0, 0.3438, 1.0, 0.3438, 0.5, 0.3438, 0.5, 0.3438, 1.0, 0.3125, 1.0, 0.3125, 0.5, 0.3125, 0.5, 0.3125, 1.0, 0.2812, 1.0, 0.2812, 0.5, 0.2812, 0.5, 0.2812, 1.0, 0.25, 1.0, 0.25, 0.5, 0.25, 0.5, 0.25, 1.0, 0.2188, 1.0, 0.2188, 0.5, 0.2188, 0.5, 0.2188, 1.0, 0.1875, 1.0, 0.1875, 0.5, 0.1875, 0.5, 0.1875, 1.0, 0.1562, 1.0, 0.1562, 0.5, 0.1562, 0.5, 0.1562, 1.0, 0.125, 1.0, 0.125, 0.5, 0.125, 0.5, 0.125, 1.0, 0.09375, 1.0, 0.09375, 0.5, 0.09375, 0.5, 0.09375, 1.0, 0.0625, 1.0, 0.0625, 0.5, 0.2968, 0.4854, 0.25, 0.49, 0.2032, 0.4854, 0.1582, 0.4717, 0.1167, 0.4496, 0.08029, 0.4197, 0.05045, 0.3833, 0.02827, 0.3418, 0.01461, 0.2968, 0.01, 0.25, 0.01461, 0.2032, 0.02827, 0.1582, 0.05045, 0.1167, 0.08029, 0.08029, 0.1167, 0.05045, 0.1582, 0.02827, 0.2032, 0.01461, 0.25, 0.01, 0.2968, 0.01461, 0.3418, 0.02827, 0.3833, 0.05045, 0.4197, 0.08029, 0.4496, 0.1167, 0.4717, 0.1582, 0.4854, 0.2032, 0.49, 0.25, 0.4854, 0.2968, 0.4717, 0.3418, 0.4496, 0.3833, 0.4197, 0.4197, 0.3833, 0.4496, 0.3418, 0.4717, 0.0625, 0.5, 0.0625, 1.0, 0.03125, 1.0, 0.03125, 0.5, 0.03125, 0.5, 0.03125, 1.0, 0.0, 1.0, 0.0, 0.5, 0.75, 0.49, 0.7968, 0.4854, 0.8418, 0.4717, 0.8833, 0.4496, 0.9197, 0.4197, 0.9496, 0.3833, 0.9717, 0.3418, 0.9854, 0.2968, 0.99, 0.25, 0.9854, 0.2032, 0.9717, 0.1582, 0.9496, 0.1167, 0.9197, 0.08029, 0.8833, 0.05045, 0.8418, 0.02827, 0.7968, 0.01461, 0.75, 0.01, 0.7032, 0.01461, 0.6582, 0.02827, 0.6167, 0.05045, 0.5803, 0.08029, 0.5504, 0.1167, 0.5283, 0.1582, 0.5146, 0.2032, 0.51, 0.25, 0.5146, 0.2968, 0.5283, 0.3418, 0.5504, 0.3833, 0.5803, 0.4197, 0.6167, 0.4496, 0.6582, 0.4717, 0.7032, 0.4854])
_ca = me_cylinder.color_attributes.new('Col', 'BYTE_COLOR', 'CORNER')
_ca.data.foreach_set('color', [0.7991, 0.0, 0.01229, 1.0, 0.7991, 0.0, 0.01229, 1.0, 0.7991, 0.0, 0.01229, 1.0, 0.7991, 0.0, 0.01229, 1.0, 0.7991, 0.0, 0.01229, 1.0, 0.7991, 0.0, 0.01229, 1.0, 0.7991, 0.0, 0.01229, 1.0, 0.7991, 0.0, 0.01229, 1.0, 0.7991, 0.0, 0.01229, 1.0, 0.7991, 0.0, 0.01229, 1.0, 0.7991, 0.0, 0.01229, 1.0, 0.7991, 0.0, 0.01229, 1.0, 0.7991, 0.0, 0.01229, 1.0, 0.7991, 0.0, 0.01229, 1.0, 0.7991, 0.0, 0.01229, 1.0, 0.7991, 0.0, 0.01229, 1.0, 0.7991, 0.0, 0.01229, 1.0, 0.7991, 0.0, 0.01229, 1.0, 0.7991, 0.0, 0.01229, 1.0, 0.7991, 0.0, 0.01229, 1.0, 0.7991, 0.0, 0.01229, 1.0, 0.7991, 0.0, 0.01229, 1.0, 0.7991, 0.0, 0.01229, 1.0, 0.7991, 0.0, 0.01229, 1.0, 0.7991, 0.0, 0.01229, 1.0, 0.7991, 0.0, 0.01229, 1.0, 0.7991, 0.0, 0.01229, 1.0, 0.7991, 0.0, 0.01229, 1.0, 0.7991, 0.0, 0.01229, 1.0, 0.7991, 0.0, 0.01229, 1.0, 0.7991, 0.0, 0.01229, 1.0, 0.7991, 0.0, 0.01229, 1.0, 0.7991, 0.0, 0.01229, 1.0, 0.7991, 0.0, 0.01229, 1.0, 0.7991, 0.0, 0.01229, 1.0, 0.7991, 0.0, 0.01229, 1.0, 0.7991, 0.0, 0.01229, 1.0, 0.7991, 0.0, 0.01229, 1.0, 0.7991, 0.0, 0.01229, 1.0, 0.7991, 0.0, 0.01229, 1.0, 0.7991, 0.0, 0.01229, 1.0, 0.7991, 0.0, 0.01229, 1.0, 0.7991, 0.0, 0.01229, 1.0, 0.7991, 0.0, 0.01229, 1.0, 0.7991, 0.0, 0.01229, 1.0, 0.7991, 0.0, 0.01229, 1.0, 0.7991, 0.0, 0.01229, 1.0, 0.7991, 0.0, 0.01229, 1.0, 0.7991, 0.0, 0.01229, 1.0, 0.7991, 0.0, 0.01229, 1.0, 0.7991, 0.0, 0.01229, 1.0, 0.7991, 0.0, 0.01229, 1.0, 0.7991, 0.0, 0.01229, 1.0, 0.7991, 0.0, 0.01229, 1.0, 0.7991, 0.0, 0.01229, 1.0, 0.7991, 0.0, 0.01229, 1.0, 0.7991, 0.0, 0.01229, 1.0, 0.7991, 0.0, 0.01229, 1.0, 0.7991, 0.0, 0.01229, 1.0, 0.7991, 0.0, 0.01229, 1.0, 0.15, 0.5089, 0.7991, 1.0, 0.15, 0.5089, 0.7991, 1.0, 0.15, 0.5089, 0.7991, 1.0, 0.15, 0.5089, 0.7991, 1.0, 0.15, 0.5089, 0.7991, 1.0, 0.15, 0.5089, 0.7991, 1.0, 0.15, 0.5089, 0.7991, 1.0, 0.15, 0.5089, 0.7991, 1.0, 0.15, 0.5089, 0.7991, 1.0, 0.15, 0.5089, 0.7991, 1.0, 0.15, 0.5089, 0.7991, 1.0, 0.15, 0.5089, 0.7991, 1.0, 0.15, 0.5089, 0.7991, 1.0, 0.15, 0.5089, 0.7991, 1.0, 0.15, 0.5089, 0.7991, 1.0, 0.15, 0.5089, 0.7991, 1.0, 0.15, 0.5089, 0.7991, 1.0, 0.15, 0.5089, 0.7991, 1.0, 0.15, 0.5089, 0.7991, 1.0, 0.15, 0.5089, 0.7991, 1.0, 0.15, 0.5089, 0.7991, 1.0, 0.15, 0.5089, 0.7991, 1.0, 0.15, 0.5089, 0.7991, 1.0, 0.15, 0.5089, 0.7991, 1.0, 0.15, 0.5089, 0.7991, 1.0, 0.15, 0.5089, 0.7991, 1.0, 0.15, 0.5089, 0.7991, 1.0, 0.15, 0.5089, 0.7991, 1.0, 0.15, 0.5089, 0.7991, 1.0, 0.15, 0.5089, 0.7991, 1.0, 0.15, 0.5089, 0.7991, 1.0, 0.15, 0.5089, 0.7991, 1.0, 0.15, 0.5089, 0.7991, 1.0, 0.15, 0.5089, 0.7991, 1.0, 0.15, 0.5089, 0.7991, 1.0, 0.15, 0.5089, 0.7991, 1.0, 0.15, 0.5089, 0.7991, 1.0, 0.15, 0.5089, 0.7991, 1.0, 0.15, 0.5089, 0.7991, 1.0, 0.15, 0.5089, 0.7991, 1.0, 0.15, 0.5089, 0.7991, 1.0, 0.15, 0.5089, 0.7991, 1.0, 0.15, 0.5089, 0.7991, 1.0, 0.15, 0.5089, 0.7991, 1.0, 0.15, 0.5089, 0.7991, 1.0, 0.15, 0.5089, 0.7991, 1.0, 0.15, 0.5089, 0.7991, 1.0, 0.15, 0.5089, 0.7991, 1.0, 0.15, 0.5089, 0.7991, 1.0, 0.15, 0.5089, 0.7991, 1.0, 0.15, 0.5089, 0.7991, 1.0, 0.15, 0.5089, 0.7991, 1.0, 0.15, 0.5089, 0.7991, 1.0, 0.15, 0.5089, 0.7991, 1.0, 0.15, 0.5089, 0.7991, 1.0, 0.15, 0.5089, 0.7991, 1.0, 0.15, 0.5089, 0.7991, 1.0, 0.15, 0.5089, 0.7991, 1.0, 0.15, 0.5089, 0.7991, 1.0, 0.15, 0.5089, 0.7991, 1.0, 0.15, 0.5089, 0.7991, 1.0, 0.15, 0.5089, 0.7991, 1.0, 0.15, 0.5089, 0.7991, 1.0, 0.15, 0.5089, 0.7991, 1.0, 0.15, 0.5089, 0.7991, 1.0, 0.15, 0.5089, 0.7991, 1.0, 0.15, 0.5089, 0.7991, 1.0, 0.15, 0.5089, 0.7991, 1.0, 0.15, 0.5089, 0.7991, 1.0, 0.15, 0.5089, 0.7991, 1.0, 0.15, 0.5089, 0.7991, 1.0, 0.15, 0.5089, 0.7991, 1.0, 0.15, 0.5089, 0.7991, 1.0, 0.15, 0.5089, 0.7991, 1.0, 0.15, 0.5089, 0.7991, 1.0, 0.15, 0.5089, 0.7991, 1.0, 0.15, 0.5089, 0.7991, 1.0, 0.15, 0.5089, 0.7991, 1.0, 0.15, 0.5089, 0.7991, 1.0, 0.15, 0.5089, 0.7991, 1.0, 0.15, 0.5089, 0.7991, 1.0, 0.15, 0.5089, 0.7991, 1.0, 0.15, 0.5089, 0.7991, 1.0, 0.15, 0.5089, 0.7991, 1.0, 0.15, 0.5089, 0.7991, 1.0, 0.15, 0.5089, 0.7991, 1.0, 0.15, 0.5089, 0.7991, 1.0, 0.15, 0.5089, 0.7991, 1.0, 0.15, 0.5089, 0.7991, 1.0, 0.15, 0.5089, 0.7991, 1.0, 0.15, 0.5089, 0.7991, 1.0, 0.15, 0.5089, 0.7991, 1.0, 0.15, 0.5089, 0.7991, 1.0, 0.15, 0.5089, 0.7991, 1.0, 0.15, 0.5089, 0.7991, 1.0, 0.15, 0.5089, 0.7991, 1.0, 0.15, 0.5089, 0.7991, 1.0, 0.15, 0.5089, 0.7991, 1.0, 0.15, 0.5089, 0.7991, 1.0, 0.15, 0.5089, 0.7991, 1.0, 0.15, 0.5089, 0.7991, 1.0, 0.15, 0.5089, 0.7991, 1.0, 0.15, 0.5089, 0.7991, 1.0, 0.15, 0.5089, 0.7991, 1.0, 0.15, 0.5089, 0.7991, 1.0, 0.15, 0.5089, 0.7991, 1.0, 0.15, 0.5089, 0.7991, 1.0, 0.15, 0.5089, 0.7991, 1.0, 0.15, 0.5089, 0.7991, 1.0, 0.15, 0.5089, 0.7991, 1.0, 0.15, 0.5089, 0.7991, 1.0, 0.15, 0.5089, 0.7991, 1.0, 0.15, 0.5089, 0.7991, 1.0, 0.15, 0.5089, 0.7991, 1.0, 0.15, 0.5089, 0.7991, 1.0, 0.15, 0.5089, 0.7991, 1.0, 0.15, 0.5089, 0.7991, 1.0, 0.15, 0.5089, 0.7991, 1.0, 0.15, 0.5089, 0.7991, 1.0, 0.15, 0.5089, 0.7991, 1.0, 0.15, 0.5089, 0.7991, 1.0, 0.15, 0.5089, 0.7991, 1.0, 0.15, 0.5089, 0.7991, 1.0, 0.15, 0.5089, 0.7991, 1.0, 0.15, 0.5089, 0.7991, 1.0, 0.15, 0.5089, 0.7991, 1.0, 0.15, 0.5089, 0.7991, 1.0, 0.15, 0.5089, 0.7991, 1.0, 0.15, 0.5089, 0.7991, 1.0, 0.15, 0.5089, 0.7991, 1.0, 0.15, 0.5089, 0.7991, 1.0, 0.15, 0.5089, 0.7991, 1.0, 0.15, 0.5089, 0.7991, 1.0, 0.15, 0.5089, 0.7991, 1.0, 0.15, 0.5089, 0.7991, 1.0, 0.15, 0.5089, 0.7991, 1.0, 0.15, 0.5089, 0.7991, 1.0, 0.15, 0.5089, 0.7991, 1.0, 0.15, 0.5089, 0.7991, 1.0, 0.15, 0.5089, 0.7991, 1.0, 0.15, 0.5089, 0.7991, 1.0, 0.15, 0.5089, 0.7991, 1.0, 0.15, 0.5089, 0.7991, 1.0, 0.15, 0.5089, 0.7991, 1.0, 0.15, 0.5089, 0.7991, 1.0, 0.15, 0.5089, 0.7991, 1.0, 0.15, 0.5089, 0.7991, 1.0, 0.15, 0.5089, 0.7991, 1.0, 0.15, 0.5089, 0.7991, 1.0, 0.15, 0.5089, 0.7991, 1.0, 0.15, 0.5089, 0.7991, 1.0, 0.15, 0.5089, 0.7991, 1.0, 0.15, 0.5089, 0.7991, 1.0, 0.15, 0.5089, 0.7991, 1.0, 0.15, 0.5089, 0.7991, 1.0, 0.15, 0.5089, 0.7991, 1.0, 0.15, 0.5089, 0.7991, 1.0, 0.15, 0.5089, 0.7991, 1.0, 0.15, 0.5089, 0.7991, 1.0, 0.15, 0.5089, 0.7991, 1.0, 0.15, 0.5089, 0.7991, 1.0, 0.15, 0.5089, 0.7991, 1.0, 0.15, 0.5089, 0.7991, 1.0, 0.15, 0.5089, 0.7991, 1.0, 0.15, 0.5089, 0.7991, 1.0, 0.15, 0.5089, 0.7991, 1.0, 0.15, 0.5089, 0.7991, 1.0, 0.15, 0.5089, 0.7991, 1.0, 0.15, 0.5089, 0.7991, 1.0, 0.15, 0.5089, 0.7991, 1.0, 0.15, 0.5089, 0.7991, 1.0, 0.15, 0.5089, 0.7991, 1.0, 0.15, 0.5089, 0.7991, 1.0, 0.15, 0.5089, 0.7991, 1.0, 0.15, 0.5089, 0.7991, 1.0, 0.15, 0.5089, 0.7991, 1.0, 0.15, 0.5089, 0.7991, 1.0, 0.15, 0.5089, 0.7991, 1.0, 0.15, 0.5089, 0.7991, 1.0, 0.15, 0.5089, 0.7991, 1.0, 0.15, 0.5089, 0.7991, 1.0, 0.15, 0.5089, 0.7991, 1.0, 0.15, 0.5089, 0.7991, 1.0, 0.15, 0.5089, 0.7991, 1.0, 0.15, 0.5089, 0.7991, 1.0, 0.15, 0.5089, 0.7991, 1.0, 0.15, 0.5089, 0.7991, 1.0, 0.15, 0.5089, 0.7991, 1.0, 0.15, 0.5089, 0.7991, 1.0, 0.15, 0.5089, 0.7991, 1.0, 0.15, 0.5089, 0.7991, 1.0, 0.15, 0.5089, 0.7991, 1.0])
me_cylinder.materials.append(mat_material_001)
me_cylinder.use_remesh_preserve_volume = False
me_cylinder.use_remesh_preserve_attributes = False
me_cylinder.use_mirror_vertex_groups = False
me_cylinder.update()

# ---- objects
ob_light = bpy.data.objects.new('Light', light_light)
ob_camera = bpy.data.objects.new('Camera', cam_camera)
ob_tree = bpy.data.objects.new('Tree', me_cylinder_002)
ob_player = bpy.data.objects.new('Player', me_cylinder)

# ---- transforms, parenting, visibility, modifiers, constraints
ob_light.location = (4.076, 1.005, 5.904)
ob_light.rotation_euler = (0.6503, 0.05522, 1.866)
ob_light.lock_rotations_4d = False
ob_light.empty_display_type = 'ARROWS'
ob_light.color = (0.0, 0.0, 0.0, 0.0)
ob_light.lineart.crease_threshold = 0.0
ob_camera.location = (7.359, -6.926, 4.958)
ob_camera.rotation_euler = (1.109, 0.0, 0.8149)
ob_camera.lock_rotations_4d = False
ob_camera.empty_display_type = 'ARROWS'
ob_camera.color = (0.0, 0.0, 0.0, 0.0)
ob_camera.display_type = 'WIRE'
ob_camera.lineart.crease_threshold = 0.0
ob_tree.location = (0.0, 0.0, 0.0)
ob_tree.lineart.crease_threshold = 0.0
ob_player.location = (0.0, 0.0, 0.0)
ob_player.lineart.crease_threshold = 0.0

# ---- collection membership
col_collection.objects.link(ob_light)
col_collection.objects.link(ob_camera)
col_collection.objects.link(ob_tree)
col_collection.objects.link(ob_player)

# ---- scene / render settings (as saved in the file)
scene.camera = ob_camera
scene.frame_start = 1; scene.frame_end = 250; scene.frame_set(1)
scene.render.engine = 'BLENDER_EEVEE_NEXT'
scene.cycles.use_denoising = False
scene.cycles.samples = 128
scene.cycles.sampling_pattern = 'TABULATED_SOBOL'
scene.cycles.use_adaptive_sampling = False
scene.cycles.use_light_tree = False
scene.view_settings.view_transform = 'Filmic'
bpy.context.view_layer.update()
